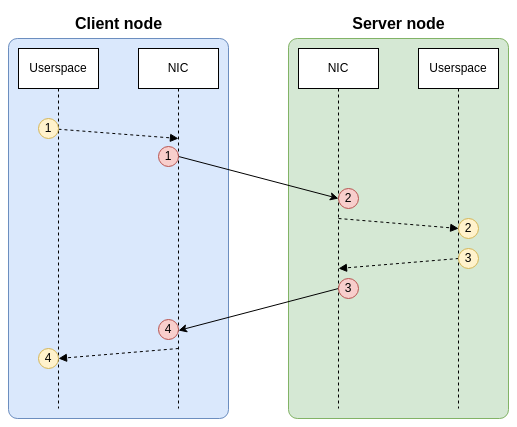

The diagram above was exported from draw.io. Its source (the exported page's mxGraphModel, read from the mxfile embedded in the PNG):
<mxGraphModel dx="929" dy="1315" grid="1" gridSize="10" guides="1" tooltips="1" connect="1" arrows="1" fold="1" page="1" pageScale="1" pageWidth="827" pageHeight="1169" background="#ffffff" math="0" shadow="0">
  <root>
    <mxCell id="0" />
    <mxCell id="1" parent="0" />
    <mxCell id="E-3CvQ4L3FRlj5w6wWOA-19" value="" style="rounded=1;whiteSpace=wrap;html=1;arcSize=4;fillColor=#d5e8d4;strokeColor=#82b366;" vertex="1" parent="1">
      <mxGeometry x="310" y="70" width="220" height="380" as="geometry" />
    </mxCell>
    <mxCell id="E-3CvQ4L3FRlj5w6wWOA-18" value="" style="rounded=1;whiteSpace=wrap;html=1;arcSize=4;fillColor=#dae8fc;strokeColor=#6c8ebf;" vertex="1" parent="1">
      <mxGeometry x="30" y="70" width="220" height="380" as="geometry" />
    </mxCell>
    <mxCell id="E-3CvQ4L3FRlj5w6wWOA-2" value="Userspace" style="shape=umlLifeline;perimeter=lifelinePerimeter;whiteSpace=wrap;html=1;container=1;dropTarget=0;collapsible=0;recursiveResize=0;outlineConnect=0;portConstraint=eastwest;newEdgeStyle={&quot;curved&quot;:0,&quot;rounded&quot;:0};" vertex="1" parent="1">
      <mxGeometry x="40" y="80" width="80" height="360" as="geometry" />
    </mxCell>
    <mxCell id="E-3CvQ4L3FRlj5w6wWOA-3" value="NIC" style="shape=umlLifeline;perimeter=lifelinePerimeter;whiteSpace=wrap;html=1;container=1;dropTarget=0;collapsible=0;recursiveResize=0;outlineConnect=0;portConstraint=eastwest;newEdgeStyle={&quot;curved&quot;:0,&quot;rounded&quot;:0};" vertex="1" parent="1">
      <mxGeometry x="160" y="80" width="80" height="360" as="geometry" />
    </mxCell>
    <mxCell id="E-3CvQ4L3FRlj5w6wWOA-4" value="NIC" style="shape=umlLifeline;perimeter=lifelinePerimeter;whiteSpace=wrap;html=1;container=1;dropTarget=0;collapsible=0;recursiveResize=0;outlineConnect=0;portConstraint=eastwest;newEdgeStyle={&quot;curved&quot;:0,&quot;rounded&quot;:0};" vertex="1" parent="1">
      <mxGeometry x="320" y="80" width="80" height="360" as="geometry" />
    </mxCell>
    <mxCell id="E-3CvQ4L3FRlj5w6wWOA-5" value="Userspace" style="shape=umlLifeline;perimeter=lifelinePerimeter;whiteSpace=wrap;html=1;container=1;dropTarget=0;collapsible=0;recursiveResize=0;outlineConnect=0;portConstraint=eastwest;newEdgeStyle={&quot;curved&quot;:0,&quot;rounded&quot;:0};" vertex="1" parent="1">
      <mxGeometry x="440" y="80" width="80" height="360" as="geometry" />
    </mxCell>
    <mxCell id="E-3CvQ4L3FRlj5w6wWOA-9" value="&lt;div&gt;&lt;br/&gt;&lt;/div&gt;" style="html=1;verticalAlign=bottom;endArrow=block;curved=0;rounded=0;dashed=1;" edge="1" parent="1" source="E-3CvQ4L3FRlj5w6wWOA-23" target="E-3CvQ4L3FRlj5w6wWOA-3">
      <mxGeometry width="80" relative="1" as="geometry">
        <mxPoint x="79.81034482758628" y="160.0000000000001" as="sourcePoint" />
        <mxPoint x="200" y="160" as="targetPoint" />
        <Array as="points">
          <mxPoint x="200" y="170" />
        </Array>
      </mxGeometry>
    </mxCell>
    <mxCell id="E-3CvQ4L3FRlj5w6wWOA-13" value="" style="endArrow=classic;html=1;rounded=0;exitX=0.501;exitY=0.3;exitDx=0;exitDy=0;exitPerimeter=0;" edge="1" parent="1" source="E-3CvQ4L3FRlj5w6wWOA-3" target="E-3CvQ4L3FRlj5w6wWOA-4">
      <mxGeometry width="50" height="50" relative="1" as="geometry">
        <mxPoint x="200.02380952380952" y="200" as="sourcePoint" />
        <mxPoint x="280" y="180" as="targetPoint" />
        <Array as="points">
          <mxPoint x="360" y="230" />
        </Array>
      </mxGeometry>
    </mxCell>
    <mxCell id="E-3CvQ4L3FRlj5w6wWOA-14" value="&lt;div&gt;&lt;br/&gt;&lt;/div&gt;" style="html=1;verticalAlign=bottom;endArrow=block;curved=0;rounded=0;dashed=1;" edge="1" parent="1">
      <mxGeometry width="80" relative="1" as="geometry">
        <mxPoint x="360.0003448275863" y="250.0000000000001" as="sourcePoint" />
        <mxPoint x="480.19" y="260" as="targetPoint" />
        <Array as="points">
          <mxPoint x="480.19" y="260" />
        </Array>
      </mxGeometry>
    </mxCell>
    <mxCell id="E-3CvQ4L3FRlj5w6wWOA-15" value="&lt;div&gt;&lt;br/&gt;&lt;/div&gt;" style="html=1;verticalAlign=bottom;endArrow=block;curved=0;rounded=0;dashed=1;" edge="1" parent="1">
      <mxGeometry width="80" relative="1" as="geometry">
        <mxPoint x="480.1900000000001" y="290.0000000000001" as="sourcePoint" />
        <mxPoint x="360.0003448275864" y="300" as="targetPoint" />
        <Array as="points">
          <mxPoint x="360.0003448275864" y="300" />
        </Array>
      </mxGeometry>
    </mxCell>
    <mxCell id="E-3CvQ4L3FRlj5w6wWOA-16" value="" style="endArrow=classic;html=1;rounded=0;exitX=0.501;exitY=0.3;exitDx=0;exitDy=0;exitPerimeter=0;" edge="1" parent="1">
      <mxGeometry width="50" height="50" relative="1" as="geometry">
        <mxPoint x="360" y="320" as="sourcePoint" />
        <mxPoint x="200" y="362" as="targetPoint" />
        <Array as="points">
          <mxPoint x="200" y="362" />
        </Array>
      </mxGeometry>
    </mxCell>
    <mxCell id="E-3CvQ4L3FRlj5w6wWOA-17" value="&lt;div&gt;&lt;br/&gt;&lt;/div&gt;" style="html=1;verticalAlign=bottom;endArrow=block;curved=0;rounded=0;dashed=1;" edge="1" parent="1">
      <mxGeometry width="80" relative="1" as="geometry">
        <mxPoint x="200.1900000000001" y="380.0000000000001" as="sourcePoint" />
        <mxPoint x="80.00034482758639" y="390" as="targetPoint" />
        <Array as="points">
          <mxPoint x="80.00034482758639" y="390" />
        </Array>
      </mxGeometry>
    </mxCell>
    <mxCell id="E-3CvQ4L3FRlj5w6wWOA-20" value="Client node" style="text;html=1;align=center;verticalAlign=middle;resizable=0;points=[];autosize=1;strokeColor=none;fillColor=none;fontStyle=1;fontSize=16;" vertex="1" parent="1">
      <mxGeometry x="85" y="40" width="110" height="30" as="geometry" />
    </mxCell>
    <mxCell id="E-3CvQ4L3FRlj5w6wWOA-21" value="Server node" style="text;html=1;align=center;verticalAlign=middle;resizable=0;points=[];autosize=1;strokeColor=none;fillColor=none;fontStyle=1;fontSize=16;" vertex="1" parent="1">
      <mxGeometry x="360" y="40" width="120" height="30" as="geometry" />
    </mxCell>
    <mxCell id="E-3CvQ4L3FRlj5w6wWOA-24" value="" style="html=1;verticalAlign=bottom;endArrow=block;curved=0;rounded=0;" edge="1" parent="1" target="E-3CvQ4L3FRlj5w6wWOA-23">
      <mxGeometry width="80" relative="1" as="geometry">
        <mxPoint x="79.81034482758628" y="160.0000000000001" as="sourcePoint" />
        <mxPoint x="200" y="170" as="targetPoint" />
        <Array as="points" />
      </mxGeometry>
    </mxCell>
    <mxCell id="E-3CvQ4L3FRlj5w6wWOA-23" value="1" style="ellipse;whiteSpace=wrap;html=1;aspect=fixed;fillColor=#fff2cc;strokeColor=#d6b656;" vertex="1" parent="1">
      <mxGeometry x="60" y="150" width="20" height="20" as="geometry" />
    </mxCell>
    <mxCell id="E-3CvQ4L3FRlj5w6wWOA-25" value="2" style="ellipse;whiteSpace=wrap;html=1;aspect=fixed;fillColor=#fff2cc;strokeColor=#d6b656;" vertex="1" parent="1">
      <mxGeometry x="480" y="250" width="20" height="20" as="geometry" />
    </mxCell>
    <mxCell id="E-3CvQ4L3FRlj5w6wWOA-26" value="3" style="ellipse;whiteSpace=wrap;html=1;aspect=fixed;fillColor=#fff2cc;strokeColor=#d6b656;" vertex="1" parent="1">
      <mxGeometry x="480" y="280" width="20" height="20" as="geometry" />
    </mxCell>
    <mxCell id="E-3CvQ4L3FRlj5w6wWOA-27" value="4" style="ellipse;whiteSpace=wrap;html=1;aspect=fixed;fillColor=#fff2cc;strokeColor=#d6b656;" vertex="1" parent="1">
      <mxGeometry x="60" y="380" width="20" height="20" as="geometry" />
    </mxCell>
    <mxCell id="E-3CvQ4L3FRlj5w6wWOA-28" value="1" style="ellipse;whiteSpace=wrap;html=1;aspect=fixed;fillColor=#f8cecc;strokeColor=#b85450;" vertex="1" parent="1">
      <mxGeometry x="180" y="178" width="20" height="20" as="geometry" />
    </mxCell>
    <mxCell id="E-3CvQ4L3FRlj5w6wWOA-29" value="2" style="ellipse;whiteSpace=wrap;html=1;aspect=fixed;fillColor=#f8cecc;strokeColor=#b85450;" vertex="1" parent="1">
      <mxGeometry x="360" y="220" width="20" height="20" as="geometry" />
    </mxCell>
    <mxCell id="E-3CvQ4L3FRlj5w6wWOA-30" value="3" style="ellipse;whiteSpace=wrap;html=1;aspect=fixed;fillColor=#f8cecc;strokeColor=#b85450;" vertex="1" parent="1">
      <mxGeometry x="360" y="310" width="20" height="20" as="geometry" />
    </mxCell>
    <mxCell id="E-3CvQ4L3FRlj5w6wWOA-31" value="4" style="ellipse;whiteSpace=wrap;html=1;aspect=fixed;fillColor=#f8cecc;strokeColor=#b85450;" vertex="1" parent="1">
      <mxGeometry x="180" y="351" width="20" height="20" as="geometry" />
    </mxCell>
  </root>
</mxGraphModel>